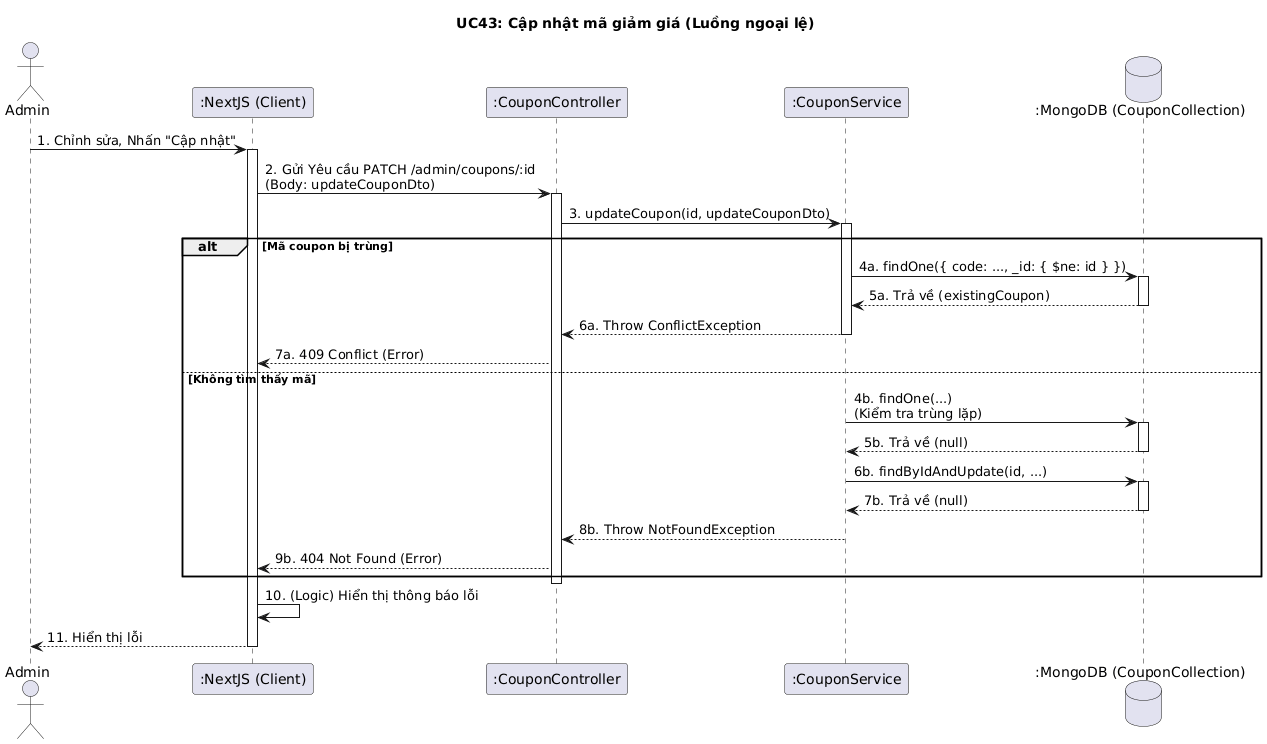

The diagram above was rendered by PlantUML. Its source (embedded in the PNG):
@startuml
title UC43: Cập nhật mã giảm giá (Luồng ngoại lệ)

actor Admin
participant ":NextJS (Client)" as Client
participant ":CouponController" as Controller
participant ":CouponService" as Service
database ":MongoDB (CouponCollection)" as DB

Admin -> Client: 1. Chỉnh sửa, Nhấn "Cập nhật"
activate Client
Client -> Controller: 2. Gửi Yêu cầu PATCH /admin/coupons/:id \n(Body: updateCouponDto)
activate Controller
Controller -> Service: 3. updateCoupon(id, updateCouponDto)
activate Service

alt Mã coupon bị trùng
    Service -> DB: 4a. findOne({ code: ..., _id: { $ne: id } })
    activate DB
    DB --> Service: 5a. Trả về (existingCoupon)
    deactivate DB
    Service --> Controller: 6a. Throw ConflictException
    deactivate Service
    Controller --> Client: 7a. 409 Conflict (Error)
else Không tìm thấy mã
    Service -> DB: 4b. findOne(...) \n(Kiểm tra trùng lặp)
    activate DB
    DB --> Service: 5b. Trả về (null)
    deactivate DB
    Service -> DB: 6b. findByIdAndUpdate(id, ...)
    activate DB
    DB --> Service: 7b. Trả về (null)
    deactivate DB
    Service --> Controller: 8b. Throw NotFoundException
    deactivate Service
    Controller --> Client: 9b. 404 Not Found (Error)
end

deactivate Controller
Client -> Client: 10. (Logic) Hiển thị thông báo lỗi
Client --> Admin: 11. Hiển thị lỗi
deactivate Client
@enduml